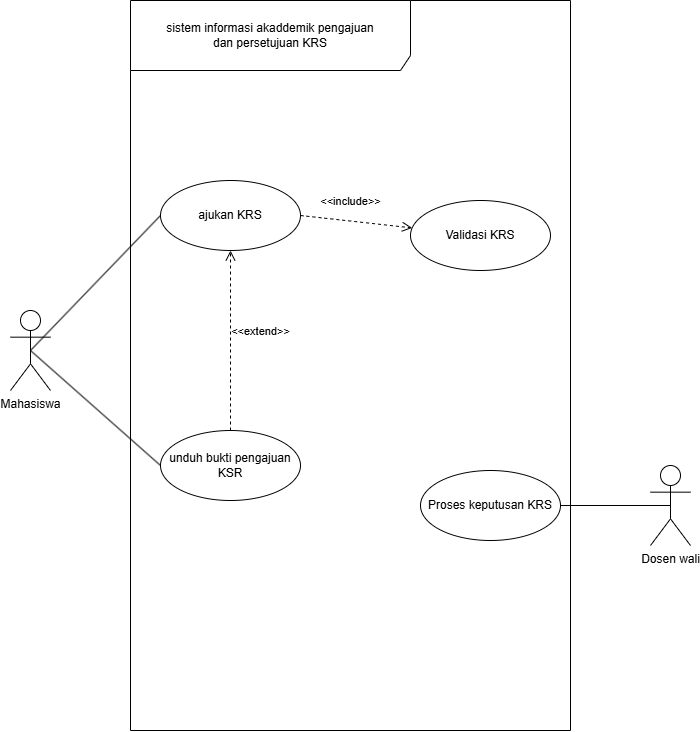

The diagram above was exported from draw.io. Its source (the exported page's mxGraphModel, read from the mxfile embedded in the PNG):
<mxGraphModel dx="798" dy="967" grid="1" gridSize="10" guides="1" tooltips="1" connect="1" arrows="1" fold="1" page="1" pageScale="1" pageWidth="850" pageHeight="1100" math="0" shadow="0">
  <root>
    <mxCell id="0" />
    <mxCell id="1" parent="0" />
    <mxCell id="TCcOMv1vzV-kSylmk0K9-1" parent="1" style="shape=umlFrame;whiteSpace=wrap;html=1;pointerEvents=0;width=280;height=70;" value="sistem informasi akaddemik pengajuan&lt;div&gt;dan persetujuan KRS&lt;/div&gt;" vertex="1">
      <mxGeometry height="730" width="440" x="240" y="180" as="geometry" />
    </mxCell>
    <mxCell id="TCcOMv1vzV-kSylmk0K9-15" edge="1" parent="1" source="TCcOMv1vzV-kSylmk0K9-3" style="rounded=0;orthogonalLoop=1;jettySize=auto;html=1;exitX=0.5;exitY=0.5;exitDx=0;exitDy=0;exitPerimeter=0;entryX=0;entryY=0.5;entryDx=0;entryDy=0;defaultLabelBackgroundColor=gap;startArrow=none;startFill=0;endArrow=none;endFill=0;" target="TCcOMv1vzV-kSylmk0K9-6">
      <mxGeometry relative="1" as="geometry" />
    </mxCell>
    <mxCell id="TCcOMv1vzV-kSylmk0K9-3" parent="1" style="shape=umlActor;verticalLabelPosition=bottom;verticalAlign=top;html=1;labelPerimeter=1;" value="Mahasiswa" vertex="1">
      <mxGeometry height="80" width="40" x="120" y="490" as="geometry" />
    </mxCell>
    <mxCell id="TCcOMv1vzV-kSylmk0K9-6" parent="1" style="ellipse;whiteSpace=wrap;html=1;" value="ajukan KRS" vertex="1">
      <mxGeometry height="70" width="140" x="270" y="360" as="geometry" />
    </mxCell>
    <mxCell id="TCcOMv1vzV-kSylmk0K9-8" parent="1" style="ellipse;whiteSpace=wrap;html=1;" value="unduh bukti pengajuan KSR" vertex="1">
      <mxGeometry height="70" width="140" x="270" y="610" as="geometry" />
    </mxCell>
    <mxCell id="TCcOMv1vzV-kSylmk0K9-9" parent="1" style="ellipse;whiteSpace=wrap;html=1;" value="Validasi KRS" vertex="1">
      <mxGeometry height="70" width="140" x="520" y="380" as="geometry" />
    </mxCell>
    <mxCell id="TCcOMv1vzV-kSylmk0K9-12" parent="1" style="ellipse;whiteSpace=wrap;html=1;" value="Proses keputusan KRS" vertex="1">
      <mxGeometry height="70" width="140" x="530" y="650" as="geometry" />
    </mxCell>
    <mxCell id="TCcOMv1vzV-kSylmk0K9-24" edge="1" parent="1" source="TCcOMv1vzV-kSylmk0K9-14" style="rounded=0;orthogonalLoop=1;jettySize=auto;html=1;exitX=0.5;exitY=0.5;exitDx=0;exitDy=0;exitPerimeter=0;defaultLabelBackgroundColor=gap;endArrow=none;endFill=0;" target="TCcOMv1vzV-kSylmk0K9-12">
      <mxGeometry relative="1" as="geometry" />
    </mxCell>
    <mxCell id="TCcOMv1vzV-kSylmk0K9-14" parent="1" style="shape=umlActor;verticalLabelPosition=bottom;verticalAlign=top;html=1;labelPerimeter=1;" value="Dosen wali" vertex="1">
      <mxGeometry height="80" width="40" x="760" y="645" as="geometry" />
    </mxCell>
    <mxCell id="TCcOMv1vzV-kSylmk0K9-20" edge="1" parent="1" source="TCcOMv1vzV-kSylmk0K9-8" style="rounded=0;orthogonalLoop=1;jettySize=auto;html=1;exitX=0;exitY=0.5;exitDx=0;exitDy=0;entryX=0.5;entryY=0.5;entryDx=0;entryDy=0;entryPerimeter=0;defaultLabelBackgroundColor=gap;endArrow=none;endFill=0;" target="TCcOMv1vzV-kSylmk0K9-3">
      <mxGeometry relative="1" as="geometry" />
    </mxCell>
    <mxCell id="TCcOMv1vzV-kSylmk0K9-31" edge="1" parent="1" source="TCcOMv1vzV-kSylmk0K9-8" style="html=1;verticalAlign=bottom;endArrow=open;dashed=1;endSize=8;edgeStyle=sequenceEdgeStyle;libavoidRouting=0;curved=0;rounded=0;defaultLabelBackgroundColor=gap;entryX=0.5;entryY=1;entryDx=0;entryDy=0;" target="TCcOMv1vzV-kSylmk0K9-6" value="&amp;lt;&amp;lt;extend&amp;gt;&amp;gt;">
      <mxGeometry relative="1" y="-30" as="geometry">
        <mxPoint as="offset" />
        <Array as="points">
          <mxPoint x="343.81054682308263" y="610.2080507457672" />
        </Array>
        <mxPoint x="480" y="550" as="sourcePoint" />
        <mxPoint x="340" y="540" as="targetPoint" />
      </mxGeometry>
    </mxCell>
    <mxCell id="TCcOMv1vzV-kSylmk0K9-32" edge="1" parent="1" source="TCcOMv1vzV-kSylmk0K9-6" style="html=1;verticalAlign=bottom;endArrow=open;dashed=1;endSize=8;curved=0;rounded=0;defaultLabelBackgroundColor=gap;exitX=1;exitY=0.5;exitDx=0;exitDy=0;" target="TCcOMv1vzV-kSylmk0K9-9" value="&amp;lt;&amp;lt;include&amp;gt;&amp;gt;">
      <mxGeometry relative="1" x="-0.1252" y="10" as="geometry">
        <mxPoint as="offset" />
        <mxPoint x="480" y="489.78999999999996" as="sourcePoint" />
        <mxPoint x="480" y="309.78999999999996" as="targetPoint" />
      </mxGeometry>
    </mxCell>
  </root>
</mxGraphModel>